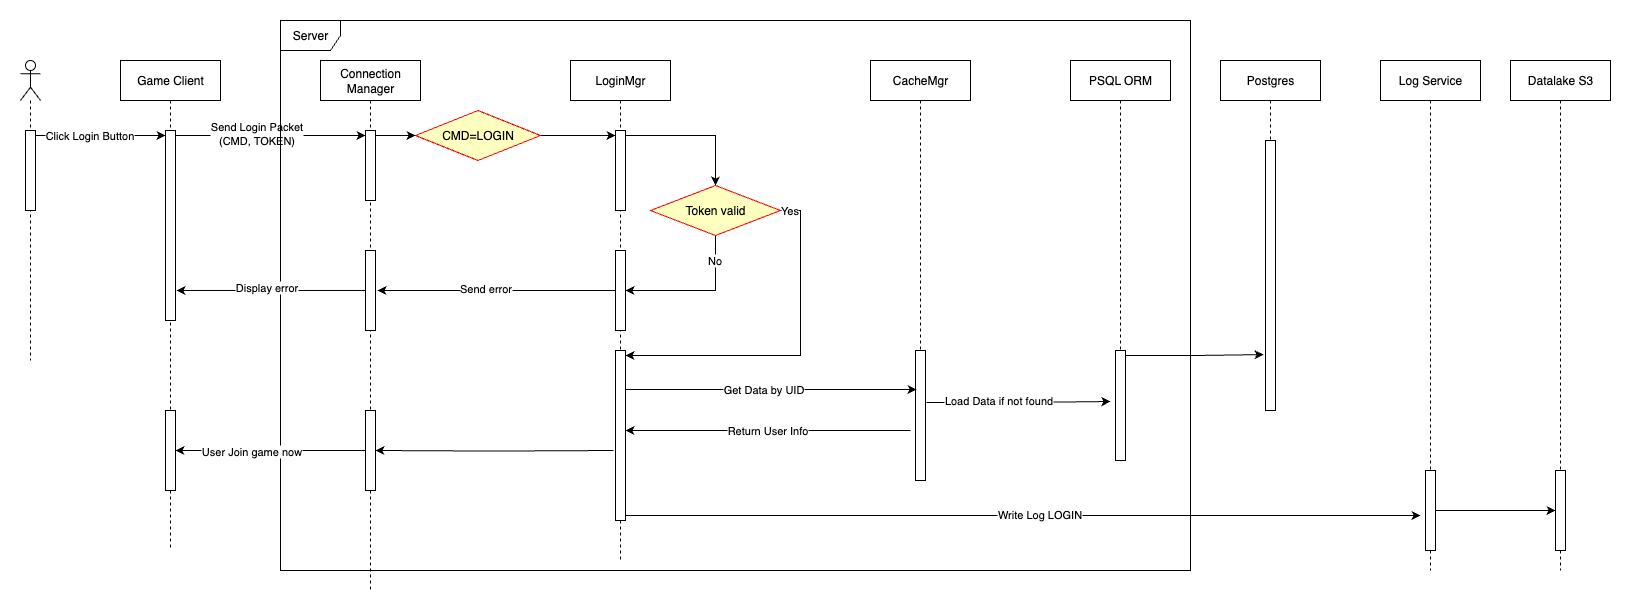

The diagram above was exported from draw.io. Its source (the exported page's mxGraphModel, read from the mxfile embedded in the PNG):
<mxGraphModel dx="2037" dy="1177" grid="1" gridSize="10" guides="1" tooltips="1" connect="1" arrows="1" fold="1" page="1" pageScale="1" pageWidth="850" pageHeight="1100" math="0" shadow="0">
  <root>
    <mxCell id="0" />
    <mxCell id="1" parent="0" />
    <mxCell id="0iIoOkLAsxdt2b_9KK9C-12" value="Game Client" style="shape=umlLifeline;perimeter=lifelinePerimeter;whiteSpace=wrap;html=1;container=1;dropTarget=0;collapsible=0;recursiveResize=0;outlineConnect=0;portConstraint=eastwest;newEdgeStyle={&quot;curved&quot;:0,&quot;rounded&quot;:0};" vertex="1" parent="1">
      <mxGeometry x="130" y="280" width="100" height="490" as="geometry" />
    </mxCell>
    <mxCell id="0iIoOkLAsxdt2b_9KK9C-14" value="" style="html=1;points=[[0,0,0,0,5],[0,1,0,0,-5],[1,0,0,0,5],[1,1,0,0,-5]];perimeter=orthogonalPerimeter;outlineConnect=0;targetShapes=umlLifeline;portConstraint=eastwest;newEdgeStyle={&quot;curved&quot;:0,&quot;rounded&quot;:0};" vertex="1" parent="0iIoOkLAsxdt2b_9KK9C-12">
      <mxGeometry x="45" y="70" width="10" height="190" as="geometry" />
    </mxCell>
    <mxCell id="0iIoOkLAsxdt2b_9KK9C-79" value="" style="html=1;points=[[0,0,0,0,5],[0,1,0,0,-5],[1,0,0,0,5],[1,1,0,0,-5]];perimeter=orthogonalPerimeter;outlineConnect=0;targetShapes=umlLifeline;portConstraint=eastwest;newEdgeStyle={&quot;curved&quot;:0,&quot;rounded&quot;:0};" vertex="1" parent="0iIoOkLAsxdt2b_9KK9C-12">
      <mxGeometry x="45" y="350" width="10" height="80" as="geometry" />
    </mxCell>
    <mxCell id="0iIoOkLAsxdt2b_9KK9C-21" value="" style="shape=umlLifeline;perimeter=lifelinePerimeter;whiteSpace=wrap;html=1;container=1;dropTarget=0;collapsible=0;recursiveResize=0;outlineConnect=0;portConstraint=eastwest;newEdgeStyle={&quot;curved&quot;:0,&quot;rounded&quot;:0};participant=umlActor;" vertex="1" parent="1">
      <mxGeometry x="30" y="280" width="20" height="300" as="geometry" />
    </mxCell>
    <mxCell id="0iIoOkLAsxdt2b_9KK9C-22" value="" style="html=1;points=[[0,0,0,0,5],[0,1,0,0,-5],[1,0,0,0,5],[1,1,0,0,-5]];perimeter=orthogonalPerimeter;outlineConnect=0;targetShapes=umlLifeline;portConstraint=eastwest;newEdgeStyle={&quot;curved&quot;:0,&quot;rounded&quot;:0};" vertex="1" parent="0iIoOkLAsxdt2b_9KK9C-21">
      <mxGeometry x="5" y="70" width="10" height="80" as="geometry" />
    </mxCell>
    <mxCell id="0iIoOkLAsxdt2b_9KK9C-23" style="edgeStyle=orthogonalEdgeStyle;rounded=0;orthogonalLoop=1;jettySize=auto;html=1;curved=0;exitX=1;exitY=0;exitDx=0;exitDy=5;exitPerimeter=0;entryX=0;entryY=0;entryDx=0;entryDy=5;entryPerimeter=0;" edge="1" parent="1" source="0iIoOkLAsxdt2b_9KK9C-22" target="0iIoOkLAsxdt2b_9KK9C-14">
      <mxGeometry relative="1" as="geometry" />
    </mxCell>
    <mxCell id="0iIoOkLAsxdt2b_9KK9C-24" value="Click Login Button" style="edgeLabel;html=1;align=center;verticalAlign=middle;resizable=0;points=[];" vertex="1" connectable="0" parent="0iIoOkLAsxdt2b_9KK9C-23">
      <mxGeometry x="-0.1846" y="1" relative="1" as="geometry">
        <mxPoint as="offset" />
      </mxGeometry>
    </mxCell>
    <mxCell id="0iIoOkLAsxdt2b_9KK9C-25" style="edgeStyle=orthogonalEdgeStyle;rounded=0;orthogonalLoop=1;jettySize=auto;html=1;curved=0;exitX=1;exitY=0;exitDx=0;exitDy=5;exitPerimeter=0;entryX=0;entryY=0;entryDx=0;entryDy=5;entryPerimeter=0;" edge="1" parent="1" source="0iIoOkLAsxdt2b_9KK9C-14" target="0iIoOkLAsxdt2b_9KK9C-28">
      <mxGeometry relative="1" as="geometry">
        <mxPoint x="370" y="355" as="targetPoint" />
      </mxGeometry>
    </mxCell>
    <mxCell id="0iIoOkLAsxdt2b_9KK9C-29" value="Send Login Packet&lt;div&gt;(CMD, TOKEN)&lt;/div&gt;" style="edgeLabel;html=1;align=center;verticalAlign=middle;resizable=0;points=[];" vertex="1" connectable="0" parent="0iIoOkLAsxdt2b_9KK9C-25">
      <mxGeometry x="-0.1568" y="3" relative="1" as="geometry">
        <mxPoint as="offset" />
      </mxGeometry>
    </mxCell>
    <mxCell id="0iIoOkLAsxdt2b_9KK9C-26" value="Connection Manager" style="shape=umlLifeline;perimeter=lifelinePerimeter;whiteSpace=wrap;html=1;container=1;dropTarget=0;collapsible=0;recursiveResize=0;outlineConnect=0;portConstraint=eastwest;newEdgeStyle={&quot;curved&quot;:0,&quot;rounded&quot;:0};" vertex="1" parent="1">
      <mxGeometry x="330" y="280" width="100" height="530" as="geometry" />
    </mxCell>
    <mxCell id="0iIoOkLAsxdt2b_9KK9C-28" value="" style="html=1;points=[[0,0,0,0,5],[0,1,0,0,-5],[1,0,0,0,5],[1,1,0,0,-5]];perimeter=orthogonalPerimeter;outlineConnect=0;targetShapes=umlLifeline;portConstraint=eastwest;newEdgeStyle={&quot;curved&quot;:0,&quot;rounded&quot;:0};" vertex="1" parent="0iIoOkLAsxdt2b_9KK9C-26">
      <mxGeometry x="45" y="70" width="10" height="70" as="geometry" />
    </mxCell>
    <mxCell id="0iIoOkLAsxdt2b_9KK9C-30" value="Server" style="shape=umlFrame;whiteSpace=wrap;html=1;pointerEvents=0;" vertex="1" parent="1">
      <mxGeometry x="290" y="240" width="910" height="550" as="geometry" />
    </mxCell>
    <mxCell id="0iIoOkLAsxdt2b_9KK9C-31" value="LoginMgr" style="shape=umlLifeline;perimeter=lifelinePerimeter;whiteSpace=wrap;html=1;container=1;dropTarget=0;collapsible=0;recursiveResize=0;outlineConnect=0;portConstraint=eastwest;newEdgeStyle={&quot;curved&quot;:0,&quot;rounded&quot;:0};" vertex="1" parent="1">
      <mxGeometry x="580" y="280" width="100" height="500" as="geometry" />
    </mxCell>
    <mxCell id="0iIoOkLAsxdt2b_9KK9C-37" value="" style="html=1;points=[[0,0,0,0,5],[0,1,0,0,-5],[1,0,0,0,5],[1,1,0,0,-5]];perimeter=orthogonalPerimeter;outlineConnect=0;targetShapes=umlLifeline;portConstraint=eastwest;newEdgeStyle={&quot;curved&quot;:0,&quot;rounded&quot;:0};" vertex="1" parent="0iIoOkLAsxdt2b_9KK9C-31">
      <mxGeometry x="45" y="70" width="10" height="80" as="geometry" />
    </mxCell>
    <mxCell id="0iIoOkLAsxdt2b_9KK9C-48" value="" style="html=1;points=[[0,0,0,0,5],[0,1,0,0,-5],[1,0,0,0,5],[1,1,0,0,-5]];perimeter=orthogonalPerimeter;outlineConnect=0;targetShapes=umlLifeline;portConstraint=eastwest;newEdgeStyle={&quot;curved&quot;:0,&quot;rounded&quot;:0};" vertex="1" parent="0iIoOkLAsxdt2b_9KK9C-31">
      <mxGeometry x="45" y="190" width="10" height="80" as="geometry" />
    </mxCell>
    <mxCell id="0iIoOkLAsxdt2b_9KK9C-60" value="" style="html=1;points=[[0,0,0,0,5],[0,1,0,0,-5],[1,0,0,0,5],[1,1,0,0,-5]];perimeter=orthogonalPerimeter;outlineConnect=0;targetShapes=umlLifeline;portConstraint=eastwest;newEdgeStyle={&quot;curved&quot;:0,&quot;rounded&quot;:0};" vertex="1" parent="0iIoOkLAsxdt2b_9KK9C-31">
      <mxGeometry x="45" y="290" width="10" height="170" as="geometry" />
    </mxCell>
    <mxCell id="0iIoOkLAsxdt2b_9KK9C-36" style="edgeStyle=orthogonalEdgeStyle;rounded=0;orthogonalLoop=1;jettySize=auto;html=1;entryX=0;entryY=0;entryDx=0;entryDy=5;entryPerimeter=0;" edge="1" parent="1" source="0iIoOkLAsxdt2b_9KK9C-32" target="0iIoOkLAsxdt2b_9KK9C-37">
      <mxGeometry relative="1" as="geometry" />
    </mxCell>
    <mxCell id="0iIoOkLAsxdt2b_9KK9C-32" value="CMD=LOGIN" style="rhombus;whiteSpace=wrap;html=1;fontColor=#000000;fillColor=#ffffc0;strokeColor=#ff0000;" vertex="1" parent="1">
      <mxGeometry x="425" y="330" width="125" height="50" as="geometry" />
    </mxCell>
    <mxCell id="0iIoOkLAsxdt2b_9KK9C-35" style="rounded=0;orthogonalLoop=1;jettySize=auto;html=1;exitX=1;exitY=0;exitDx=0;exitDy=5;exitPerimeter=0;entryX=0;entryY=0.5;entryDx=0;entryDy=0;" edge="1" parent="1" source="0iIoOkLAsxdt2b_9KK9C-28" target="0iIoOkLAsxdt2b_9KK9C-32">
      <mxGeometry relative="1" as="geometry" />
    </mxCell>
    <mxCell id="0iIoOkLAsxdt2b_9KK9C-49" style="edgeStyle=orthogonalEdgeStyle;rounded=0;orthogonalLoop=1;jettySize=auto;html=1;exitX=0.5;exitY=1;exitDx=0;exitDy=0;" edge="1" parent="1" source="0iIoOkLAsxdt2b_9KK9C-38" target="0iIoOkLAsxdt2b_9KK9C-48">
      <mxGeometry relative="1" as="geometry" />
    </mxCell>
    <mxCell id="0iIoOkLAsxdt2b_9KK9C-67" value="No" style="edgeLabel;html=1;align=center;verticalAlign=middle;resizable=0;points=[];" vertex="1" connectable="0" parent="0iIoOkLAsxdt2b_9KK9C-49">
      <mxGeometry x="-0.6552" y="-2" relative="1" as="geometry">
        <mxPoint as="offset" />
      </mxGeometry>
    </mxCell>
    <mxCell id="0iIoOkLAsxdt2b_9KK9C-59" style="edgeStyle=orthogonalEdgeStyle;rounded=0;orthogonalLoop=1;jettySize=auto;html=1;exitX=1;exitY=0.5;exitDx=0;exitDy=0;entryX=1;entryY=0;entryDx=0;entryDy=5;entryPerimeter=0;" edge="1" parent="1" source="0iIoOkLAsxdt2b_9KK9C-38" target="0iIoOkLAsxdt2b_9KK9C-60">
      <mxGeometry relative="1" as="geometry" />
    </mxCell>
    <mxCell id="0iIoOkLAsxdt2b_9KK9C-61" value="Yes" style="edgeLabel;html=1;align=center;verticalAlign=middle;resizable=0;points=[];" vertex="1" connectable="0" parent="0iIoOkLAsxdt2b_9KK9C-59">
      <mxGeometry x="-0.9467" y="1" relative="1" as="geometry">
        <mxPoint as="offset" />
      </mxGeometry>
    </mxCell>
    <mxCell id="0iIoOkLAsxdt2b_9KK9C-38" value="Token valid" style="rhombus;whiteSpace=wrap;html=1;fontColor=#000000;fillColor=#ffffc0;strokeColor=#ff0000;" vertex="1" parent="1">
      <mxGeometry x="660" y="405" width="130" height="50" as="geometry" />
    </mxCell>
    <mxCell id="0iIoOkLAsxdt2b_9KK9C-43" style="edgeStyle=orthogonalEdgeStyle;rounded=0;orthogonalLoop=1;jettySize=auto;html=1;curved=0;exitX=1;exitY=0;exitDx=0;exitDy=5;exitPerimeter=0;entryX=0.5;entryY=0;entryDx=0;entryDy=0;" edge="1" parent="1" source="0iIoOkLAsxdt2b_9KK9C-37" target="0iIoOkLAsxdt2b_9KK9C-38">
      <mxGeometry relative="1" as="geometry" />
    </mxCell>
    <mxCell id="0iIoOkLAsxdt2b_9KK9C-44" value="CacheMgr" style="shape=umlLifeline;perimeter=lifelinePerimeter;whiteSpace=wrap;html=1;container=1;dropTarget=0;collapsible=0;recursiveResize=0;outlineConnect=0;portConstraint=eastwest;newEdgeStyle={&quot;curved&quot;:0,&quot;rounded&quot;:0};" vertex="1" parent="1">
      <mxGeometry x="880" y="280" width="100" height="420" as="geometry" />
    </mxCell>
    <mxCell id="0iIoOkLAsxdt2b_9KK9C-62" value="" style="html=1;points=[[0,0,0,0,5],[0,1,0,0,-5],[1,0,0,0,5],[1,1,0,0,-5]];perimeter=orthogonalPerimeter;outlineConnect=0;targetShapes=umlLifeline;portConstraint=eastwest;newEdgeStyle={&quot;curved&quot;:0,&quot;rounded&quot;:0};" vertex="1" parent="0iIoOkLAsxdt2b_9KK9C-44">
      <mxGeometry x="45" y="290" width="10" height="130" as="geometry" />
    </mxCell>
    <mxCell id="0iIoOkLAsxdt2b_9KK9C-45" value="PSQL ORM" style="shape=umlLifeline;perimeter=lifelinePerimeter;whiteSpace=wrap;html=1;container=1;dropTarget=0;collapsible=0;recursiveResize=0;outlineConnect=0;portConstraint=eastwest;newEdgeStyle={&quot;curved&quot;:0,&quot;rounded&quot;:0};" vertex="1" parent="1">
      <mxGeometry x="1080" y="280" width="100" height="400" as="geometry" />
    </mxCell>
    <mxCell id="0iIoOkLAsxdt2b_9KK9C-68" value="" style="html=1;points=[[0,0,0,0,5],[0,1,0,0,-5],[1,0,0,0,5],[1,1,0,0,-5]];perimeter=orthogonalPerimeter;outlineConnect=0;targetShapes=umlLifeline;portConstraint=eastwest;newEdgeStyle={&quot;curved&quot;:0,&quot;rounded&quot;:0};" vertex="1" parent="0iIoOkLAsxdt2b_9KK9C-45">
      <mxGeometry x="45" y="290" width="10" height="110" as="geometry" />
    </mxCell>
    <mxCell id="0iIoOkLAsxdt2b_9KK9C-46" value="Postgres" style="shape=umlLifeline;perimeter=lifelinePerimeter;whiteSpace=wrap;html=1;container=1;dropTarget=0;collapsible=0;recursiveResize=0;outlineConnect=0;portConstraint=eastwest;newEdgeStyle={&quot;curved&quot;:0,&quot;rounded&quot;:0};" vertex="1" parent="1">
      <mxGeometry x="1230" y="280" width="100" height="350" as="geometry" />
    </mxCell>
    <mxCell id="0iIoOkLAsxdt2b_9KK9C-72" value="" style="html=1;points=[[0,0,0,0,5],[0,1,0,0,-5],[1,0,0,0,5],[1,1,0,0,-5]];perimeter=orthogonalPerimeter;outlineConnect=0;targetShapes=umlLifeline;portConstraint=eastwest;newEdgeStyle={&quot;curved&quot;:0,&quot;rounded&quot;:0};" vertex="1" parent="0iIoOkLAsxdt2b_9KK9C-46">
      <mxGeometry x="45" y="80" width="10" height="270" as="geometry" />
    </mxCell>
    <mxCell id="0iIoOkLAsxdt2b_9KK9C-47" value="Log Service" style="shape=umlLifeline;perimeter=lifelinePerimeter;whiteSpace=wrap;html=1;container=1;dropTarget=0;collapsible=0;recursiveResize=0;outlineConnect=0;portConstraint=eastwest;newEdgeStyle={&quot;curved&quot;:0,&quot;rounded&quot;:0};" vertex="1" parent="1">
      <mxGeometry x="1390" y="280" width="100" height="510" as="geometry" />
    </mxCell>
    <mxCell id="0iIoOkLAsxdt2b_9KK9C-82" value="" style="html=1;points=[[0,0,0,0,5],[0,1,0,0,-5],[1,0,0,0,5],[1,1,0,0,-5]];perimeter=orthogonalPerimeter;outlineConnect=0;targetShapes=umlLifeline;portConstraint=eastwest;newEdgeStyle={&quot;curved&quot;:0,&quot;rounded&quot;:0};" vertex="1" parent="0iIoOkLAsxdt2b_9KK9C-47">
      <mxGeometry x="45" y="410" width="10" height="80" as="geometry" />
    </mxCell>
    <mxCell id="0iIoOkLAsxdt2b_9KK9C-52" style="edgeStyle=orthogonalEdgeStyle;rounded=0;orthogonalLoop=1;jettySize=auto;html=1;curved=0;" edge="1" parent="1" source="0iIoOkLAsxdt2b_9KK9C-48">
      <mxGeometry relative="1" as="geometry">
        <mxPoint x="387" y="510" as="targetPoint" />
      </mxGeometry>
    </mxCell>
    <mxCell id="0iIoOkLAsxdt2b_9KK9C-53" value="Send error" style="edgeLabel;html=1;align=center;verticalAlign=middle;resizable=0;points=[];" vertex="1" connectable="0" parent="0iIoOkLAsxdt2b_9KK9C-52">
      <mxGeometry x="0.0987" y="-3" relative="1" as="geometry">
        <mxPoint as="offset" />
      </mxGeometry>
    </mxCell>
    <mxCell id="0iIoOkLAsxdt2b_9KK9C-56" value="" style="html=1;points=[[0,0,0,0,5],[0,1,0,0,-5],[1,0,0,0,5],[1,1,0,0,-5]];perimeter=orthogonalPerimeter;outlineConnect=0;targetShapes=umlLifeline;portConstraint=eastwest;newEdgeStyle={&quot;curved&quot;:0,&quot;rounded&quot;:0};" vertex="1" parent="1">
      <mxGeometry x="375" y="470" width="10" height="80" as="geometry" />
    </mxCell>
    <mxCell id="0iIoOkLAsxdt2b_9KK9C-57" style="edgeStyle=orthogonalEdgeStyle;rounded=0;orthogonalLoop=1;jettySize=auto;html=1;curved=0;entryX=1.1;entryY=0.842;entryDx=0;entryDy=0;entryPerimeter=0;" edge="1" parent="1" source="0iIoOkLAsxdt2b_9KK9C-56" target="0iIoOkLAsxdt2b_9KK9C-14">
      <mxGeometry relative="1" as="geometry" />
    </mxCell>
    <mxCell id="0iIoOkLAsxdt2b_9KK9C-58" value="Display error" style="edgeLabel;html=1;align=center;verticalAlign=middle;resizable=0;points=[];" vertex="1" connectable="0" parent="0iIoOkLAsxdt2b_9KK9C-57">
      <mxGeometry x="0.0582" y="-4" relative="1" as="geometry">
        <mxPoint as="offset" />
      </mxGeometry>
    </mxCell>
    <mxCell id="0iIoOkLAsxdt2b_9KK9C-64" style="rounded=0;orthogonalLoop=1;jettySize=auto;html=1;entryX=0.1;entryY=0.3;entryDx=0;entryDy=0;entryPerimeter=0;" edge="1" parent="1" source="0iIoOkLAsxdt2b_9KK9C-60" target="0iIoOkLAsxdt2b_9KK9C-62">
      <mxGeometry relative="1" as="geometry" />
    </mxCell>
    <mxCell id="0iIoOkLAsxdt2b_9KK9C-66" value="Get Data by UID" style="edgeLabel;html=1;align=center;verticalAlign=middle;resizable=0;points=[];" vertex="1" connectable="0" parent="0iIoOkLAsxdt2b_9KK9C-64">
      <mxGeometry x="-0.0552" y="1" relative="1" as="geometry">
        <mxPoint as="offset" />
      </mxGeometry>
    </mxCell>
    <mxCell id="0iIoOkLAsxdt2b_9KK9C-69" style="edgeStyle=orthogonalEdgeStyle;rounded=0;orthogonalLoop=1;jettySize=auto;html=1;curved=0;exitX=1.1;exitY=0.4;exitDx=0;exitDy=0;exitPerimeter=0;" edge="1" parent="1" source="0iIoOkLAsxdt2b_9KK9C-62">
      <mxGeometry relative="1" as="geometry">
        <mxPoint x="1120" y="621" as="targetPoint" />
      </mxGeometry>
    </mxCell>
    <mxCell id="0iIoOkLAsxdt2b_9KK9C-70" value="Load Data if not found" style="edgeLabel;html=1;align=center;verticalAlign=middle;resizable=0;points=[];" vertex="1" connectable="0" parent="0iIoOkLAsxdt2b_9KK9C-69">
      <mxGeometry x="-0.2211" y="3" relative="1" as="geometry">
        <mxPoint as="offset" />
      </mxGeometry>
    </mxCell>
    <mxCell id="0iIoOkLAsxdt2b_9KK9C-71" style="edgeStyle=orthogonalEdgeStyle;rounded=0;orthogonalLoop=1;jettySize=auto;html=1;curved=0;exitX=1;exitY=0;exitDx=0;exitDy=5;exitPerimeter=0;entryX=-0.2;entryY=0.793;entryDx=0;entryDy=0;entryPerimeter=0;" edge="1" parent="1" source="0iIoOkLAsxdt2b_9KK9C-68" target="0iIoOkLAsxdt2b_9KK9C-72">
      <mxGeometry relative="1" as="geometry" />
    </mxCell>
    <mxCell id="0iIoOkLAsxdt2b_9KK9C-75" value="Return User Info" style="rounded=0;orthogonalLoop=1;jettySize=auto;html=1;" edge="1" parent="1" target="0iIoOkLAsxdt2b_9KK9C-60">
      <mxGeometry relative="1" as="geometry">
        <mxPoint x="920" y="650" as="sourcePoint" />
      </mxGeometry>
    </mxCell>
    <mxCell id="0iIoOkLAsxdt2b_9KK9C-80" style="edgeStyle=orthogonalEdgeStyle;rounded=0;orthogonalLoop=1;jettySize=auto;html=1;curved=0;" edge="1" parent="1" source="0iIoOkLAsxdt2b_9KK9C-77" target="0iIoOkLAsxdt2b_9KK9C-79">
      <mxGeometry relative="1" as="geometry" />
    </mxCell>
    <mxCell id="0iIoOkLAsxdt2b_9KK9C-81" value="User Join game now" style="edgeLabel;html=1;align=center;verticalAlign=middle;resizable=0;points=[];" vertex="1" connectable="0" parent="0iIoOkLAsxdt2b_9KK9C-80">
      <mxGeometry x="0.2" relative="1" as="geometry">
        <mxPoint as="offset" />
      </mxGeometry>
    </mxCell>
    <mxCell id="0iIoOkLAsxdt2b_9KK9C-77" value="" style="html=1;points=[[0,0,0,0,5],[0,1,0,0,-5],[1,0,0,0,5],[1,1,0,0,-5]];perimeter=orthogonalPerimeter;outlineConnect=0;targetShapes=umlLifeline;portConstraint=eastwest;newEdgeStyle={&quot;curved&quot;:0,&quot;rounded&quot;:0};" vertex="1" parent="1">
      <mxGeometry x="375" y="630" width="10" height="80" as="geometry" />
    </mxCell>
    <mxCell id="0iIoOkLAsxdt2b_9KK9C-78" style="edgeStyle=orthogonalEdgeStyle;rounded=0;orthogonalLoop=1;jettySize=auto;html=1;curved=0;" edge="1" parent="1" target="0iIoOkLAsxdt2b_9KK9C-77">
      <mxGeometry relative="1" as="geometry">
        <mxPoint x="623" y="670" as="sourcePoint" />
      </mxGeometry>
    </mxCell>
    <mxCell id="0iIoOkLAsxdt2b_9KK9C-83" style="edgeStyle=orthogonalEdgeStyle;rounded=0;orthogonalLoop=1;jettySize=auto;html=1;curved=0;exitX=1;exitY=1;exitDx=0;exitDy=-5;exitPerimeter=0;" edge="1" parent="1" source="0iIoOkLAsxdt2b_9KK9C-60">
      <mxGeometry relative="1" as="geometry">
        <mxPoint x="1430" y="735" as="targetPoint" />
      </mxGeometry>
    </mxCell>
    <mxCell id="0iIoOkLAsxdt2b_9KK9C-84" value="Write Log LOGIN" style="edgeLabel;html=1;align=center;verticalAlign=middle;resizable=0;points=[];" vertex="1" connectable="0" parent="0iIoOkLAsxdt2b_9KK9C-83">
      <mxGeometry x="0.04" y="2" relative="1" as="geometry">
        <mxPoint as="offset" />
      </mxGeometry>
    </mxCell>
    <mxCell id="0iIoOkLAsxdt2b_9KK9C-85" value="Datalake S3" style="shape=umlLifeline;perimeter=lifelinePerimeter;whiteSpace=wrap;html=1;container=1;dropTarget=0;collapsible=0;recursiveResize=0;outlineConnect=0;portConstraint=eastwest;newEdgeStyle={&quot;curved&quot;:0,&quot;rounded&quot;:0};" vertex="1" parent="1">
      <mxGeometry x="1520" y="280" width="100" height="510" as="geometry" />
    </mxCell>
    <mxCell id="0iIoOkLAsxdt2b_9KK9C-88" value="" style="html=1;points=[[0,0,0,0,5],[0,1,0,0,-5],[1,0,0,0,5],[1,1,0,0,-5]];perimeter=orthogonalPerimeter;outlineConnect=0;targetShapes=umlLifeline;portConstraint=eastwest;newEdgeStyle={&quot;curved&quot;:0,&quot;rounded&quot;:0};" vertex="1" parent="0iIoOkLAsxdt2b_9KK9C-85">
      <mxGeometry x="45" y="410" width="10" height="80" as="geometry" />
    </mxCell>
    <mxCell id="0iIoOkLAsxdt2b_9KK9C-87" style="edgeStyle=orthogonalEdgeStyle;rounded=0;orthogonalLoop=1;jettySize=auto;html=1;curved=0;" edge="1" parent="1" source="0iIoOkLAsxdt2b_9KK9C-82" target="0iIoOkLAsxdt2b_9KK9C-88">
      <mxGeometry relative="1" as="geometry" />
    </mxCell>
  </root>
</mxGraphModel>